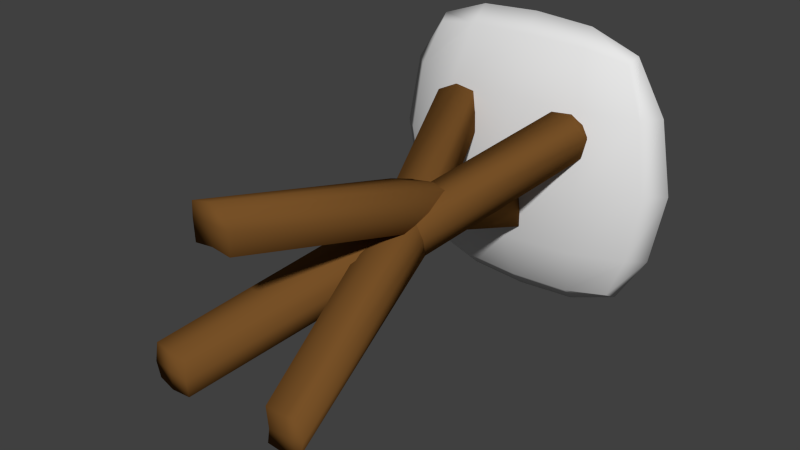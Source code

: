 # Source: Waypoint_Torch.blend  (saved by Blender 2.72.0; exported with 4.5.12 LTS)
import bpy
from mathutils import Matrix  # noqa: F401  (used for matrix-valued properties, if any)

bpy.ops.wm.read_factory_settings(use_empty=True)
scene = bpy.context.scene
scene.name = 'Scene'

# ---- collections
col_collection_1 = bpy.data.collections.new('Collection 1'); scene.collection.children.link(col_collection_1)

# ---- materials (node trees are filled in below, after node groups)
mat_wood = bpy.data.materials.new('Wood')
mat_wood.alpha_threshold = 0.0
mat_wood.use_transparent_shadow = False
mat_wood.diffuse_color = (0.1845, 0.08161, 0.02054, 1.0)
mat_wood.roughness = 0.5
mat_wood.specular_intensity = 0.08667
mat_wood.line_color = (0.0, 0.0, 0.0, 1.0)
mat_metal = bpy.data.materials.new('Metal')
mat_metal.alpha_threshold = 0.0
mat_metal.use_transparent_shadow = False
mat_metal.roughness = 0.5
mat_metal.specular_intensity = 1.0

# ---- material node trees

# ---- world
world_world = bpy.data.worlds.new('World'); scene.world = world_world
world_world.color = (0.05088, 0.05088, 0.05088)
world_world.use_sun_shadow = False
world_world.sun_shadow_jitter_overblur = 0.0
world_world.cycles.sampling_method = 'MANUAL'
world_world.cycles.sample_map_resolution = 256

# ---- meshes
me_cube = bpy.data.meshes.new('Cube')
me_cube.from_pydata([(-0.4791, 0.8571, -0.4988), (-0.4791, 0.9432, -0.4988), (0.4791, 0.9432, -0.4988), (0.4791, 0.8571, -0.4988), (-0.4791, 0.8571, 0.5889), (-0.4791, 0.9432, 0.5889), (0.4791, 0.9432, 0.5889), (0.4791, 0.8571, 0.5889), (-0.6157, 0.8188, 0.04508), (-0.4966, 0.9082, 0.6161), (-0.6157, 0.9261, 0.04508), (-0.4966, 0.9082, -0.526), (2.806e-08, 0.9261, 0.6338), (0.6157, 0.9261, 0.04508), (2.006e-08, 0.9261, -0.5437), (0.4966, 0.9082, 0.6161), (0.6157, 0.8188, 0.04508), (0.4966, 0.9082, -0.526), (-3.177e-08, 0.8188, 0.6338), (-2.487e-08, 0.8188, -0.5437), (-0.7031, 0.8985, 0.04508), (-2.825e-08, 0.8522, 0.04508), (0.7031, 0.8985, 0.04508), (1.19e-09, 0.6815, 0.04508), (2.049e-08, 0.8985, -0.6266), (-2.285e-09, 0.8985, 0.7168), (-0.5674, 0.9323, -0.285), (0.5674, 0.9323, -0.285), (0.5674, 0.8294, -0.285), (-0.5674, 0.8294, -0.285), (-0.6403, 0.9017, -0.2893), (3.592e-09, 0.8766, -0.2937), (0.6403, 0.9017, -0.2893), (3.253e-09, 0.7177, -0.2937), (-0.5674, 0.8294, 0.3752), (-0.5674, 0.9323, 0.3752), (0.5674, 0.9323, 0.3752), (0.5674, 0.8294, 0.3752), (-0.6403, 0.9017, 0.3795), (-3.802e-10, 0.8766, 0.3839), (0.6403, 0.9017, 0.3795), (-6.032e-08, 0.7177, 0.3839), (0.2829, 0.9323, 0.6248), (0.2829, 0.8294, -0.5347), (0.2829, 0.9323, -0.5347), (0.2829, 0.8294, 0.6248), (0.3537, 0.8766, 0.04508), (0.3537, 0.7177, 0.04508), (0.2741, 0.9017, -0.6089), (0.2741, 0.9017, 0.6991), (0.3275, 0.8956, -0.2917), (0.3275, 0.747, -0.2917), (0.3275, 0.8956, 0.3819), (0.3275, 0.747, 0.3819), (-0.2829, 0.9323, -0.5347), (-0.2829, 0.8294, 0.6248), (-0.2829, 0.9323, 0.6248), (-0.2829, 0.8294, -0.5347), (-0.3537, 0.8766, 0.04508), (-0.3537, 0.7177, 0.04508), (-0.2741, 0.9017, -0.6089), (-0.2741, 0.9017, 0.6991), (-0.3275, 0.747, -0.2917), (-0.3275, 0.8956, -0.2917), (-0.3275, 0.8956, 0.3819), (-0.3275, 0.747, 0.3819), (0.08333, 0.7549, -0.2382), (0.08333, -0.9822, 0.3318), (-0.08333, -0.9822, 0.3318), (-0.08333, 0.7549, -0.2382), (0.08333, 0.8119, -0.08163), (0.08333, -0.9822, 0.4884), (-0.08333, -0.9822, 0.4884), (-0.08333, 0.8119, -0.08163), (-0.2067, 0.7992, 0.1985), (0.3633, -0.9822, -0.3371), (0.2067, -0.9822, -0.3566), (-0.3633, 0.7456, 0.179), (-0.2067, 0.7422, 0.3552), (0.3633, -0.9822, -0.1805), (0.2067, -0.9822, -0.2), (-0.3633, 0.6886, 0.3357), (0.3633, 0.7376, 0.1798), (-0.2067, -0.9822, -0.3559), (-0.3633, -0.9822, -0.3364), (0.2067, 0.7911, 0.1993), (0.3633, 0.6806, 0.3364), (-0.2067, -0.9822, -0.1993), (-0.3633, -0.9822, -0.1798), (0.2067, 0.7341, 0.3559), (0.0875, -0.02956, 0.04286), (-2.661e-08, 0.7927, -0.2564), (0.0875, 0.8226, -0.1742), (-6.371e-08, -0.9822, 0.3421), (0.0875, -0.9822, 0.4243), (-0.0875, -0.02956, 0.04286), (-0.0875, -0.9822, 0.4243), (-0.0875, 0.8226, -0.1742), (0.0875, 0.03029, 0.2073), (2.358e-09, 0.8525, -0.09196), (-4.977e-08, -0.9822, 0.5066), (-0.0875, 0.03029, 0.2073), (0.08222, 0.06609, -0.07272), (-0.2993, 0.8106, 0.1983), (-0.217, 0.8088, 0.2907), (0.2993, -0.9822, -0.3642), (0.3815, -0.9822, -0.2717), (-0.08222, 0.009843, -0.09319), (0.217, -0.9822, -0.2922), (-0.3815, 0.7526, 0.2703), (0.08222, 0.006233, 0.09173), (-0.2993, 0.7508, 0.3627), (0.2993, -0.9822, -0.1997), (-0.08222, -0.05001, 0.07126), (0.08222, 0.001805, -0.09246), (0.2993, 0.8026, 0.199), (0.3815, 0.7445, 0.271), (-0.2993, -0.9822, -0.3634), (-0.217, -0.9822, -0.2915), (-0.08222, 0.05805, -0.07199), (-0.3815, -0.9822, -0.271), (0.217, 0.8008, 0.2915), (0.08222, -0.05805, 0.07199), (0.2993, 0.7427, 0.3634), (-0.2993, -0.9822, -0.199), (-0.08222, -0.001805, 0.09246), (-3.006e-08, -0.03383, 0.03111), (-4.591e-08, 0.03457, 0.2191), (0.1, 0.0003666, 0.1251), (-6.42e-08, -0.9822, 0.427), (-0.1, 0.0003671, 0.1251), (-1.179e-08, 0.8599, -0.2169), (-1.251e-07, 0.04224, -0.0947), (-9.45e-09, -0.02616, 0.09324), (0.09397, 0.04018, 0.01097), (0.3019, -0.9822, -0.2845), (-0.09397, -0.0241, -0.01243), (-0.342, 0.8109, 0.3207), (1.849e-08, 0.0342, -0.09397), (-1.012e-07, -0.0342, 0.09397), (0.09397, -0.03214, -0.0117), (-0.3019, -0.9822, -0.2837), (-0.09397, 0.03214, 0.0117), (0.342, 0.8028, 0.3214)], [], [(30, 26, 1, 11), (50, 27, 2, 44), (32, 28, 3, 17), (62, 29, 0, 57), (48, 44, 2, 17), (61, 56, 5, 9), (29, 30, 11, 0), (34, 38, 20, 8), (38, 35, 10, 20), (63, 31, 14, 54), (64, 39, 21, 58), (52, 36, 13, 46), (27, 32, 17, 2), (36, 40, 22, 13), (40, 37, 16, 22), (51, 33, 19, 43), (53, 41, 23, 47), (65, 34, 8, 59), (43, 48, 17, 3), (57, 60, 24, 19), (60, 54, 14, 24), (55, 61, 9, 4), (45, 49, 25, 18), (49, 42, 12, 25), (20, 10, 26, 30), (46, 13, 27, 50), (22, 16, 28, 32), (59, 8, 29, 62), (8, 20, 30, 29), (58, 21, 31, 63), (13, 22, 32, 27), (47, 23, 33, 51), (4, 9, 38, 34), (9, 5, 35, 38), (56, 12, 39, 64), (42, 6, 36, 52), (6, 15, 40, 36), (15, 7, 37, 40), (45, 18, 41, 53), (55, 4, 34, 65), (31, 50, 44, 14), (24, 14, 44, 48), (39, 52, 46, 21), (28, 51, 43, 3), (37, 53, 47, 16), (19, 24, 48, 43), (7, 15, 49, 45), (15, 6, 42, 49), (21, 46, 50, 31), (16, 47, 51, 28), (12, 42, 52, 39), (7, 45, 53, 37), (33, 62, 57, 19), (25, 12, 56, 61), (26, 63, 54, 1), (35, 64, 58, 10), (41, 65, 59, 23), (0, 11, 60, 57), (11, 1, 54, 60), (18, 25, 61, 55), (23, 59, 62, 33), (10, 58, 63, 26), (5, 56, 64, 35), (18, 55, 65, 41), (126, 93, 68, 95), (127, 101, 72, 100), (128, 98, 71, 94), (129, 100, 72, 96), (130, 101, 73, 97), (131, 91, 69, 97), (132, 105, 76, 107), (133, 113, 80, 112), (134, 110, 79, 106), (135, 112, 80, 108), (136, 113, 81, 109), (137, 103, 77, 109), (138, 117, 84, 119), (139, 125, 88, 124), (140, 122, 87, 118), (141, 124, 88, 120), (142, 125, 89, 121), (143, 115, 85, 121), (91, 126, 95, 69), (66, 90, 126, 91), (90, 67, 93, 126), (98, 127, 100, 71), (70, 99, 127, 98), (99, 73, 101, 127), (90, 128, 94, 67), (66, 92, 128, 90), (92, 70, 98, 128), (93, 129, 96, 68), (67, 94, 129, 93), (94, 71, 100, 129), (95, 130, 97, 69), (68, 96, 130, 95), (96, 72, 101, 130), (99, 131, 97, 73), (70, 92, 131, 99), (92, 66, 91, 131), (103, 132, 107, 77), (74, 102, 132, 103), (102, 75, 105, 132), (110, 133, 112, 79), (78, 111, 133, 110), (111, 81, 113, 133), (102, 134, 106, 75), (74, 104, 134, 102), (104, 78, 110, 134), (105, 135, 108, 76), (75, 106, 135, 105), (106, 79, 112, 135), (107, 136, 109, 77), (76, 108, 136, 107), (108, 80, 113, 136), (111, 137, 109, 81), (78, 104, 137, 111), (104, 74, 103, 137), (115, 138, 119, 85), (82, 114, 138, 115), (114, 83, 117, 138), (122, 139, 124, 87), (86, 123, 139, 122), (123, 89, 125, 139), (114, 140, 118, 83), (82, 116, 140, 114), (116, 86, 122, 140), (117, 141, 120, 84), (83, 118, 141, 117), (118, 87, 124, 141), (119, 142, 121, 85), (84, 120, 142, 119), (120, 88, 125, 142), (123, 143, 121, 89), (86, 116, 143, 123), (116, 82, 115, 143)])
me_cube.polygons.foreach_set('use_smooth', [True] * 136)
me_cube.polygons.foreach_set('material_index', [1, 1, 1, 1, 1, 1, 1, 1, 1, 1, 1, 1, 1, 1, 1, 1, 1, 1, 1, 1, 1, 1, 1, 1, 1, 1, 1, 1, 1, 1, 1, 1, 1, 1, 1, 1, 1, 1, 1, 1, 1, 1, 1, 1, 1, 1, 1, 1, 1, 1, 1, 1, 1, 1, 1, 1, 1, 1, 1, 1, 1, 1, 1, 1, 0, 0, 0, 0, 0, 0, 0, 0, 0, 0, 0, 0, 0, 0, 0, 0, 0, 0, 0, 0, 0, 0, 0, 0, 0, 0, 0, 0, 0, 0, 0, 0, 0, 0, 0, 0, 0, 0, 0, 0, 0, 0, 0, 0, 0, 0, 0, 0, 0, 0, 0, 0, 0, 0, 0, 0, 0, 0, 0, 0, 0, 0, 0, 0, 0, 0, 0, 0, 0, 0, 0, 0])
_uv = me_cube.uv_layers.new(name='UVMap')
_uv.uv.foreach_set('vector', [0.4175, 0.3342, 0.4391, 0.3344, 0.4586, 0.4105, 0.4524, 0.4194, 0.6988, 0.3567, 0.7691, 0.3598, 0.7372, 0.4319, 0.679, 0.4399, 0.3627, 0.5477, 0.3416, 0.5496, 0.348, 0.4752, 0.3627, 0.4654, 0.3097, 0.342, 0.3793, 0.3344, 0.3599, 0.4104, 0.3039, 0.4272, 0.674, 0.4654, 0.679, 0.4399, 0.7372, 0.4319, 0.7412, 0.4416, 0.553, 1.009e-05, 0.5486, 0.02559, 0.4906, 0.03366, 0.486, 0.02378, 0.3838, 0.4654, 0.4049, 0.4673, 0.4049, 0.5496, 0.3902, 0.5399, 0.3599, 0.1056, 0.381, 0.1025, 0.4091, 0.217, 0.3837, 0.2189, 0.4372, 0.1025, 0.4585, 0.1057, 0.4347, 0.219, 0.4091, 0.217, 0.5084, 0.342, 0.6033, 0.35, 0.5965, 0.4367, 0.5145, 0.4273, 0.5282, 0.1087, 0.6233, 0.1153, 0.6131, 0.2326, 0.5104, 0.2248, 0.7186, 0.1233, 0.7885, 0.1311, 0.7928, 0.2465, 0.7161, 0.2406, 0.7691, 0.3598, 0.7899, 0.3629, 0.7412, 0.4416, 0.7372, 0.4319, 0.7885, 0.1311, 0.8095, 0.1312, 0.8179, 0.2484, 0.7928, 0.2465, 0.008459, 0.1312, 0.02978, 0.131, 0.02541, 0.2465, 0.0, 0.2484, 0.1192, 0.3567, 0.2145, 0.3501, 0.2218, 0.4367, 0.1392, 0.4399, 0.09939, 0.1234, 0.1946, 0.1153, 0.2045, 0.2327, 0.1016, 0.2406, 0.2899, 0.1087, 0.3599, 0.1056, 0.3837, 0.2189, 0.3074, 0.2248, 0.1392, 0.4399, 0.144, 0.4654, 0.07683, 0.4416, 0.08114, 0.4318, 0.3039, 0.4272, 0.3035, 0.4531, 0.2243, 0.4654, 0.2218, 0.4367, 0.5146, 0.4531, 0.5145, 0.4273, 0.5965, 0.4367, 0.5938, 0.4654, 0.2698, 0.02553, 0.2651, 4.972e-08, 0.3322, 0.02376, 0.3279, 0.03358, 0.1052, 0.03819, 0.1056, 0.01227, 0.1848, 0.0, 0.1873, 0.02874, 0.7125, 0.01227, 0.7131, 0.03824, 0.6311, 0.02879, 0.6332, 0.0, 0.4091, 0.217, 0.4347, 0.219, 0.4391, 0.3344, 0.4175, 0.3342, 0.7161, 0.2406, 0.7928, 0.2465, 0.7691, 0.3598, 0.6988, 0.3567, 0.0, 0.2484, 0.02541, 0.2465, 0.04916, 0.3598, 0.02809, 0.3629, 0.3074, 0.2248, 0.3837, 0.2189, 0.3793, 0.3344, 0.3097, 0.342, 0.3837, 0.2189, 0.4091, 0.217, 0.4006, 0.3342, 0.3793, 0.3344, 0.5104, 0.2248, 0.6131, 0.2326, 0.6033, 0.35, 0.5084, 0.342, 0.7928, 0.2465, 0.8179, 0.2484, 0.7899, 0.3629, 0.7691, 0.3598, 0.1016, 0.2406, 0.2045, 0.2327, 0.2145, 0.3501, 0.1192, 0.3567, 0.3079, 0.5217, 0.3226, 0.512, 0.3226, 0.5942, 0.3015, 0.5961, 0.486, 0.02378, 0.4906, 0.03366, 0.4585, 0.1057, 0.4372, 0.1025, 0.5486, 0.02559, 0.6311, 0.02879, 0.6233, 0.1153, 0.5282, 0.1087, 0.7131, 0.03824, 0.7692, 0.05507, 0.7885, 0.1311, 0.7186, 0.1233, 0.7692, 0.05507, 0.7748, 0.04599, 0.8095, 0.1312, 0.7885, 0.1311, 0.3838, 0.5496, 0.3691, 0.5398, 0.3627, 0.4654, 0.3838, 0.4674, 0.1052, 0.03819, 0.1873, 0.02874, 0.1946, 0.1153, 0.09939, 0.1234, 0.2698, 0.02553, 0.3279, 0.03358, 0.3599, 0.1056, 0.2899, 0.1087, 0.6033, 0.35, 0.6988, 0.3567, 0.679, 0.4399, 0.5965, 0.4367, 0.5938, 0.4654, 0.5965, 0.4367, 0.679, 0.4399, 0.674, 0.4654, 0.6233, 0.1153, 0.7186, 0.1233, 0.7161, 0.2406, 0.6131, 0.2326, 0.04916, 0.3598, 0.1192, 0.3567, 0.1392, 0.4399, 0.08114, 0.4318, 0.02978, 0.131, 0.09939, 0.1234, 0.1016, 0.2406, 0.02541, 0.2465, 0.2218, 0.4367, 0.2243, 0.4654, 0.144, 0.4654, 0.1392, 0.4399, 0.04921, 0.05501, 0.0433, 0.04598, 0.1056, 0.01227, 0.1052, 0.03819, 0.7748, 0.04599, 0.7692, 0.05507, 0.7131, 0.03824, 0.7125, 0.01227, 0.6131, 0.2326, 0.7161, 0.2406, 0.6988, 0.3567, 0.6033, 0.35, 0.02541, 0.2465, 0.1016, 0.2406, 0.1192, 0.3567, 0.04916, 0.3598, 0.6311, 0.02879, 0.7131, 0.03824, 0.7186, 0.1233, 0.6233, 0.1153, 0.04921, 0.05501, 0.1052, 0.03819, 0.09939, 0.1234, 0.02978, 0.131, 0.2145, 0.3501, 0.3097, 0.342, 0.3039, 0.4272, 0.2218, 0.4367, 0.6332, 0.0, 0.6311, 0.02879, 0.5486, 0.02559, 0.553, 1.009e-05, 0.4391, 0.3344, 0.5084, 0.342, 0.5145, 0.4273, 0.4586, 0.4105, 0.4585, 0.1057, 0.5282, 0.1087, 0.5104, 0.2248, 0.4347, 0.219, 0.1946, 0.1153, 0.2899, 0.1087, 0.3074, 0.2248, 0.2045, 0.2327, 0.3599, 0.4104, 0.3658, 0.4194, 0.3035, 0.4531, 0.3039, 0.4272, 0.4524, 0.4194, 0.4586, 0.4105, 0.5145, 0.4273, 0.5146, 0.4531, 0.1873, 0.02874, 0.1848, 0.0, 0.2651, 4.972e-08, 0.2698, 0.02553, 0.2045, 0.2327, 0.3074, 0.2248, 0.3097, 0.342, 0.2145, 0.3501, 0.4347, 0.219, 0.5104, 0.2248, 0.5084, 0.342, 0.4391, 0.3344, 0.4906, 0.03366, 0.5486, 0.02559, 0.5282, 0.1087, 0.4585, 0.1057, 0.1873, 0.02874, 0.2698, 0.02553, 0.2899, 0.1087, 0.1946, 0.1153, 0.08347, 0.6971, 0.08459, 0.9404, 0.06014, 0.9404, 0.05818, 0.6947, 0.7293, 0.7569, 0.7039, 0.7572, 0.7044, 0.4675, 0.7286, 0.4654, 0.6142, 0.7565, 0.5887, 0.7573, 0.6029, 0.4654, 0.6206, 0.471, 0.2342, 0.4897, 0.2109, 0.4897, 0.2162, 0.4666, 0.2349, 0.4654, 0.6718, 0.7086, 0.6463, 0.7078, 0.6553, 0.4762, 0.68, 0.4654, 0.08314, 0.4654, 0.08223, 0.4858, 0.05808, 0.4946, 0.05818, 0.4728, 0.9044, 0.3089, 0.9138, 0.004072, 0.9393, 0.01204, 0.9299, 0.3073, 0.7804, 0.6793, 0.8035, 0.6733, 0.8128, 0.8991, 0.7882, 0.9098, 0.9649, 0.227, 0.9903, 0.2293, 1.0, 0.5141, 0.9746, 0.5216, 0.1322, 0.4878, 0.1568, 0.4856, 0.1601, 0.5112, 0.133, 0.5115, 0.4346, 0.7485, 0.4601, 0.7488, 0.4669, 0.9669, 0.443, 0.9782, 0.3015, 0.4989, 0.3385, 0.4912, 0.3416, 0.5101, 0.3146, 0.512, 0.843, 0.2403, 0.8533, 0.5436, 0.8354, 0.5477, 0.8179, 0.24, 0.02566, 0.6985, 0.0, 0.6978, 0.01639, 0.4654, 0.03305, 0.4741, 0.5547, 0.715, 0.5803, 0.7146, 0.5887, 0.9825, 0.5631, 0.9904, 0.183, 0.4942, 0.2077, 0.4963, 0.2109, 0.5147, 0.1839, 0.5165, 0.4944, 0.7633, 0.5199, 0.761, 0.5292, 0.978, 0.5055, 0.9904, 0.262, 0.5521, 0.2702, 0.5169, 0.2972, 0.514, 0.2972, 0.5398, 0.08223, 0.4858, 0.08347, 0.6971, 0.05818, 0.6947, 0.05808, 0.4946, 0.1066, 0.4957, 0.1092, 0.6959, 0.08347, 0.6971, 0.08223, 0.4858, 0.1092, 0.6959, 0.1087, 0.9415, 0.08459, 0.9404, 0.08347, 0.6971, 0.755, 0.7569, 0.7293, 0.7569, 0.7286, 0.4654, 0.753, 0.4672, 0.755, 0.9883, 0.7307, 1.0, 0.7293, 0.7569, 0.755, 0.7569, 0.7307, 1.0, 0.7063, 0.9886, 0.7039, 0.7572, 0.7293, 0.7569, 0.6397, 0.7557, 0.6142, 0.7565, 0.6206, 0.471, 0.6463, 0.479, 0.6463, 0.9873, 0.6224, 0.9996, 0.6142, 0.7565, 0.6397, 0.7557, 0.6224, 0.9996, 0.5977, 0.9888, 0.5887, 0.7573, 0.6142, 0.7565, 0.2589, 0.4897, 0.2342, 0.4897, 0.2349, 0.4654, 0.262, 0.4666, 0.262, 0.5129, 0.2349, 0.5141, 0.2342, 0.4897, 0.2589, 0.4897, 0.2349, 0.5141, 0.2162, 0.5129, 0.2109, 0.4897, 0.2342, 0.4897, 0.6973, 0.7093, 0.6718, 0.7086, 0.68, 0.4654, 0.7039, 0.4777, 0.7039, 0.9861, 0.6782, 0.9941, 0.6718, 0.7086, 0.6973, 0.7093, 0.6782, 0.9941, 0.6605, 0.9996, 0.6463, 0.7078, 0.6718, 0.7086, 0.2984, 0.49, 0.262, 0.4901, 0.2745, 0.4654, 0.3015, 0.4665, 0.3015, 0.5128, 0.2745, 0.514, 0.262, 0.4901, 0.2984, 0.49, 0.1092, 0.474, 0.1066, 0.4957, 0.08223, 0.4858, 0.08314, 0.4654, 0.9155, 0.5478, 0.9044, 0.3089, 0.9299, 0.3073, 0.9393, 0.5352, 0.8907, 0.5372, 0.8789, 0.3094, 0.9044, 0.3089, 0.9155, 0.5478, 0.8789, 0.3094, 0.8951, 0.0, 0.9138, 0.004072, 0.9044, 0.3089, 0.755, 0.681, 0.7804, 0.6793, 0.7882, 0.9098, 0.7723, 0.9191, 0.7665, 0.5004, 0.7906, 0.4884, 0.7804, 0.6793, 0.755, 0.681, 0.7906, 0.4884, 0.8128, 0.493, 0.8035, 0.6733, 0.7804, 0.6793, 0.9393, 0.227, 0.9649, 0.227, 0.9746, 0.5216, 0.9563, 0.527, 0.9514, 0.01015, 0.9763, 0.0, 0.9649, 0.227, 0.9393, 0.227, 0.9763, 0.0, 1.0, 0.01238, 0.9903, 0.2293, 0.9649, 0.227, 0.1092, 0.4913, 0.1322, 0.4878, 0.133, 0.5115, 0.1147, 0.5165, 0.1147, 0.4727, 0.133, 0.4654, 0.1322, 0.4878, 0.1092, 0.4913, 0.133, 0.4654, 0.1601, 0.4673, 0.1568, 0.4856, 0.1322, 0.4878, 0.4091, 0.7505, 0.4346, 0.7485, 0.443, 0.9782, 0.4183, 0.9685, 0.4254, 0.4654, 0.4432, 0.4709, 0.4346, 0.7485, 0.4091, 0.7505, 0.4432, 0.4709, 0.4688, 0.4789, 0.4601, 0.7488, 0.4346, 0.7485, 0.4688, 0.9857, 0.4518, 0.998, 0.443, 0.9782, 0.4669, 0.9669, 0.7665, 0.5004, 0.7585, 0.4775, 0.7931, 0.4654, 0.7906, 0.4884, 0.3146, 0.4654, 0.3416, 0.4657, 0.3385, 0.4912, 0.3015, 0.4989, 0.8552, 0.0, 0.843, 0.2403, 0.8179, 0.24, 0.8306, 0.01088, 0.8789, 0.01238, 0.8687, 0.2416, 0.843, 0.2403, 0.8552, 0.0, 0.8687, 0.2416, 0.8789, 0.5353, 0.8533, 0.5436, 0.843, 0.2403, 0.04962, 0.7037, 0.02566, 0.6985, 0.03305, 0.4741, 0.05808, 0.4837, 0.05808, 0.8798, 0.03523, 0.885, 0.02566, 0.6985, 0.04962, 0.7037, 0.03523, 0.885, 0.01082, 0.8741, 0.0, 0.6978, 0.02566, 0.6985, 0.5292, 0.713, 0.5547, 0.715, 0.5631, 0.9904, 0.5452, 0.996, 0.5382, 0.4949, 0.5629, 0.4851, 0.5547, 0.715, 0.5292, 0.713, 0.5629, 0.4851, 0.5868, 0.4964, 0.5803, 0.7146, 0.5547, 0.715, 0.1601, 0.4907, 0.183, 0.4942, 0.1839, 0.5165, 0.1656, 0.5093, 0.1656, 0.4654, 0.1839, 0.4705, 0.183, 0.4942, 0.1601, 0.4907, 0.1839, 0.4705, 0.2109, 0.4708, 0.2077, 0.4963, 0.183, 0.4942, 0.4688, 0.7633, 0.4944, 0.7633, 0.5055, 0.9904, 0.4807, 0.9802, 0.4856, 0.4654, 0.5038, 0.4708, 0.4944, 0.7633, 0.4688, 0.7633, 0.5038, 0.4708, 0.5292, 0.4784, 0.5199, 0.761, 0.4944, 0.7633, 0.03523, 0.885, 0.0391, 0.908, 0.004467, 0.8976, 0.01082, 0.8741, 0.5868, 0.4964, 0.5629, 0.4851, 0.5716, 0.4654, 0.5887, 0.4777, 0.5629, 0.4851, 0.5382, 0.4949, 0.5376, 0.4761, 0.5716, 0.4654])
me_cube.materials.append(mat_wood)
me_cube.materials.append(mat_metal)
me_cube.use_remesh_preserve_volume = False
me_cube.use_remesh_preserve_attributes = False
me_cube.use_mirror_vertex_groups = False
me_cube.update()

# ---- objects
ob_cube = bpy.data.objects.new('Cube', me_cube)

# ---- transforms, parenting, visibility, modifiers, constraints
ob_cube.location = (0.0, 0.0, 0.0)
ob_cube.lock_rotations_4d = False
ob_cube.empty_display_type = 'ARROWS'
ob_cube.lineart.crease_threshold = 0.0

# ---- collection membership
col_collection_1.objects.link(ob_cube)

# ---- scene / render settings (as saved in the file)
scene.frame_start = 1; scene.frame_end = 250; scene.frame_set(1)
scene.render.engine = 'BLENDER_EEVEE_NEXT'
scene.render.resolution_percentage = 50
scene.render.dither_intensity = 0.0
scene.cycles.use_denoising = False
scene.cycles.samples = 10
scene.cycles.sampling_pattern = 'TABULATED_SOBOL'
scene.cycles.light_sampling_threshold = 0.0
scene.cycles.use_adaptive_sampling = False
scene.cycles.use_light_tree = False
scene.cycles.blur_glossy = 0.0
scene.cycles.pixel_filter_type = 'GAUSSIAN'
scene.cycles.sample_clamp_indirect = 0.0
scene.view_settings.view_transform = 'Standard'
bpy.context.view_layer.update()

# ---- added for rendering (the .blend has no active camera and no usable light): camera, sun
cam_auto = bpy.data.cameras.new('AutoCamera')
cam_auto.lens = 50.0
cam_auto.sensor_width = 36.0
cam_auto.clip_end = 1000.0
ob_auto_camera = bpy.data.objects.new('AutoCamera', cam_auto)
scene.collection.objects.link(ob_auto_camera)
ob_auto_camera.location = (2.53203, -3.05793, 2.07071)
ob_auto_camera.rotation_euler = (1.09748, -7.21219e-08, 0.694738)
scene.camera = ob_auto_camera
light_auto_sun = bpy.data.lights.new('AutoSun', 'SUN')
light_auto_sun.energy = 3.0
light_auto_sun.angle = 0.0523599
ob_auto_sun = bpy.data.objects.new('AutoSun', light_auto_sun)
scene.collection.objects.link(ob_auto_sun)
ob_auto_sun.rotation_euler = (0.872665, 0.174533, 0.523599)
bpy.context.view_layer.update()
